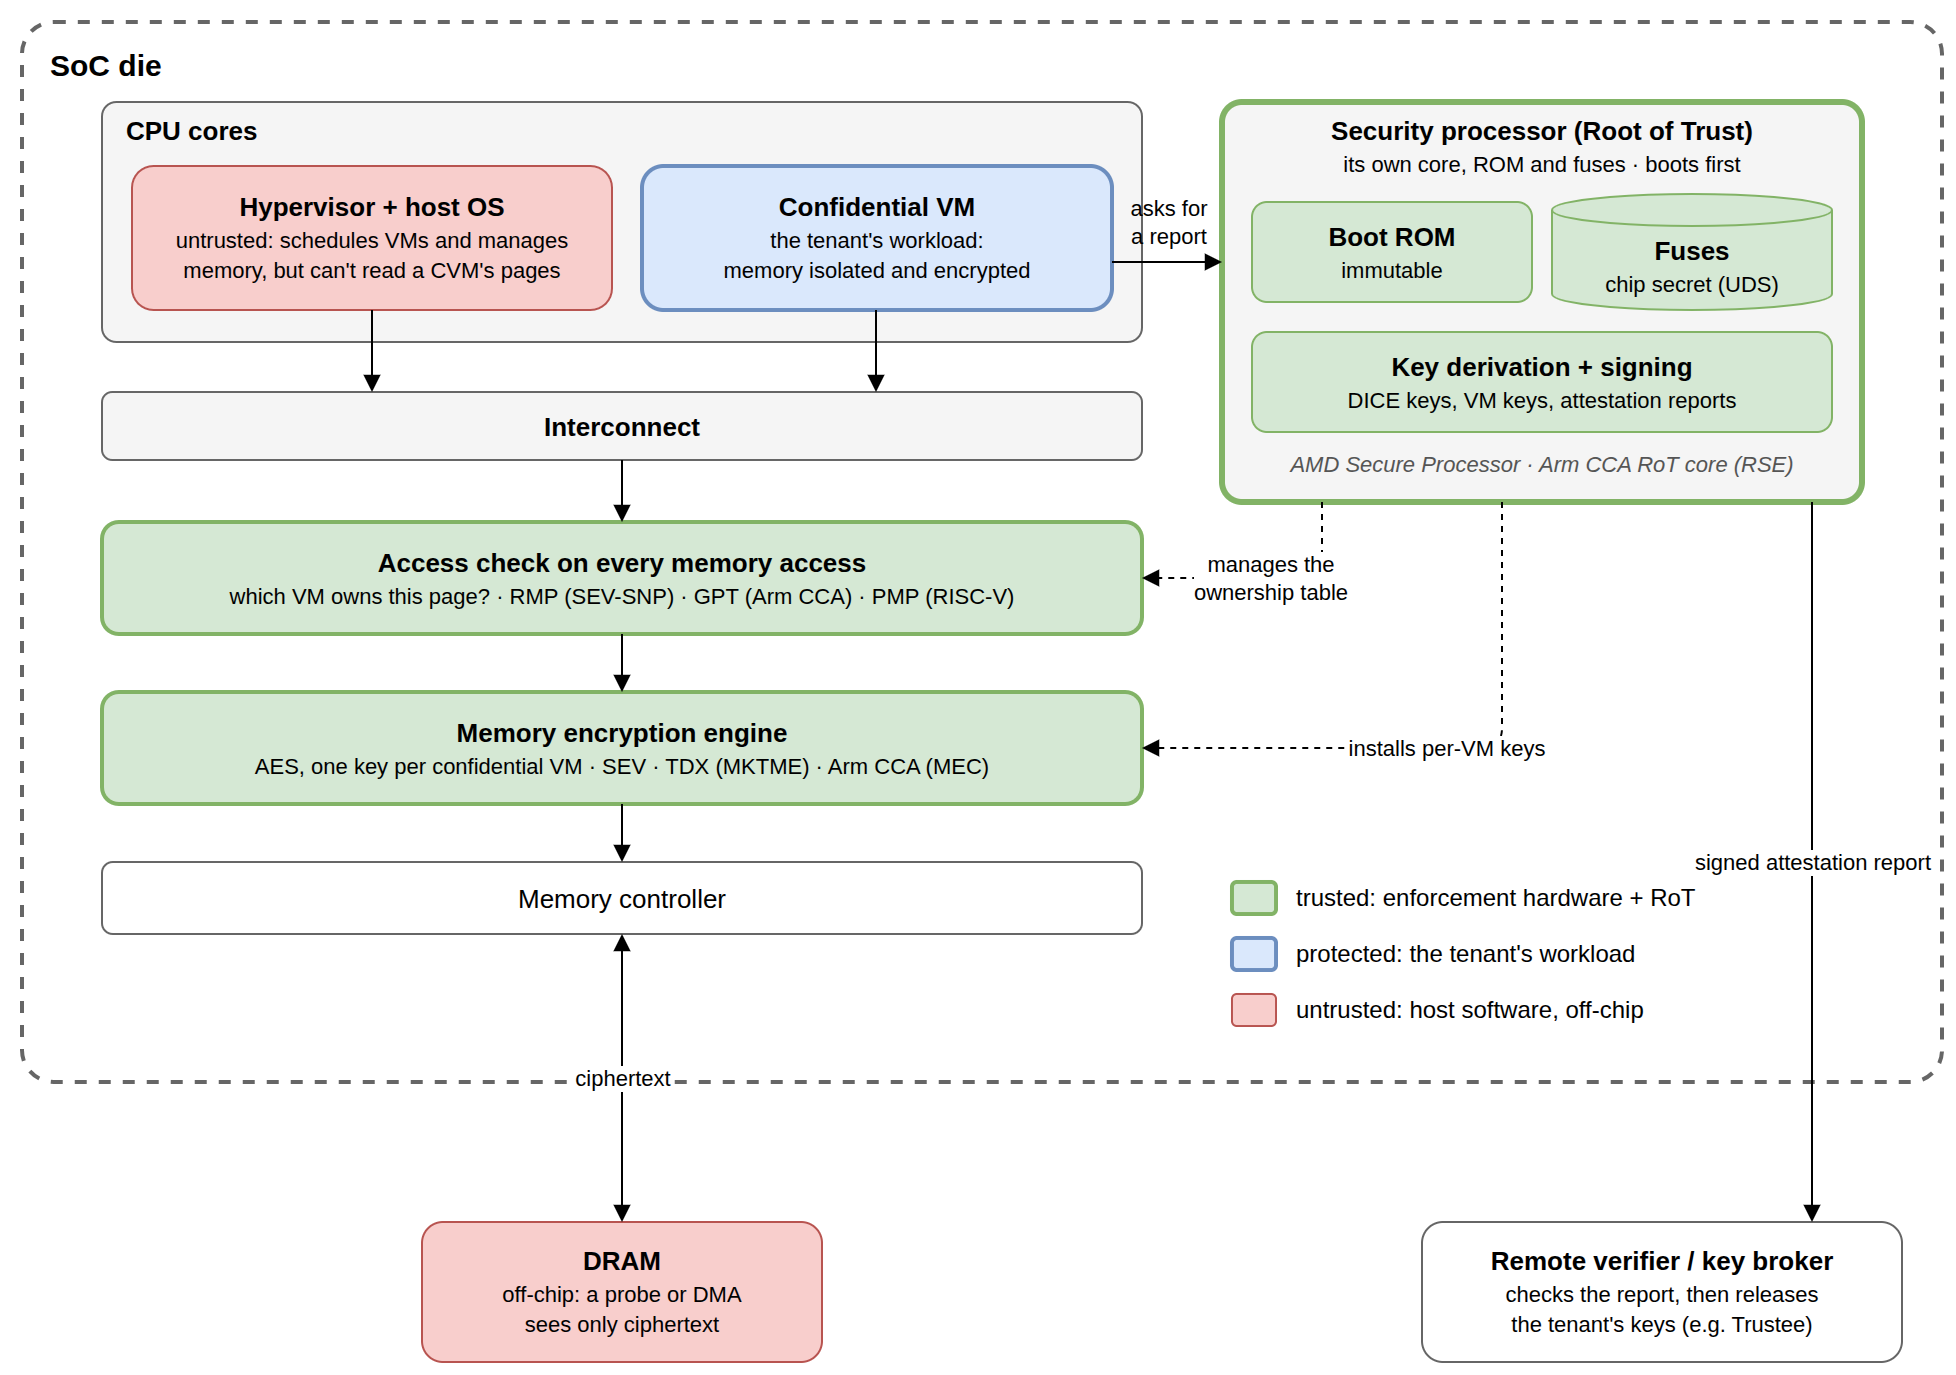

The diagram above was exported from draw.io. Its source (the exported page's mxGraphModel, read from the mxfile embedded in the PNG):
<mxGraphModel adaptiveColors="auto" dx="1200" dy="800" grid="0" gridSize="10" guides="1" page="0">
  <root>
    <mxCell id="0" />
    <mxCell id="1" parent="0" />
    <mxCell id="die" value="SoC die" style="rounded=1;arcSize=3;whiteSpace=wrap;html=1;dashed=1;strokeWidth=2;fillColor=none;strokeColor=#666666;verticalAlign=top;align=left;spacingLeft=12;spacingTop=6;fontStyle=1;fontSize=15;" vertex="1" parent="1">
      <mxGeometry x="40" y="40" width="960" height="530" as="geometry" />
    </mxCell>
    <mxCell id="cores" value="CPU cores" style="rounded=1;arcSize=6;whiteSpace=wrap;html=1;fillColor=#f5f5f5;strokeColor=#666666;verticalAlign=top;align=left;spacingLeft=10;fontSize=13;fontStyle=1;" vertex="1" parent="1">
      <mxGeometry x="80" y="80" width="520" height="120" as="geometry" />
    </mxCell>
    <mxCell id="hv" value="&lt;b&gt;Hypervisor + host OS&lt;/b&gt;&lt;br&gt;&lt;font style=&quot;font-size:11px&quot;&gt;untrusted: schedules VMs and manages&lt;br&gt;memory, but can't read a CVM's pages&lt;/font&gt;" style="rounded=1;whiteSpace=wrap;html=1;fillColor=#f8cecc;strokeColor=#b85450;fontSize=13;" vertex="1" parent="1">
      <mxGeometry x="95" y="112" width="240" height="72" as="geometry" />
    </mxCell>
    <mxCell id="cvm" value="&lt;b&gt;Confidential VM&lt;/b&gt;&lt;br&gt;&lt;font style=&quot;font-size:11px&quot;&gt;the tenant's workload:&lt;br&gt;memory isolated and encrypted&lt;/font&gt;" style="rounded=1;whiteSpace=wrap;html=1;fillColor=#dae8fc;strokeColor=#6c8ebf;strokeWidth=2;fontSize=13;" vertex="1" parent="1">
      <mxGeometry x="350" y="112" width="235" height="72" as="geometry" />
    </mxCell>
    <mxCell id="bus" value="&lt;b&gt;Interconnect&lt;/b&gt;" style="rounded=1;whiteSpace=wrap;html=1;fillColor=#f5f5f5;strokeColor=#666666;fontSize=13;" vertex="1" parent="1">
      <mxGeometry x="80" y="225" width="520" height="34" as="geometry" />
    </mxCell>
    <mxCell id="e_hv" style="endArrow=block;html=1;" edge="1" parent="1">
      <mxGeometry relative="1" as="geometry">
        <mxPoint x="215" y="184" as="sourcePoint" />
        <mxPoint x="215" y="225" as="targetPoint" />
      </mxGeometry>
    </mxCell>
    <mxCell id="e_cvm" style="endArrow=block;html=1;" edge="1" parent="1">
      <mxGeometry relative="1" as="geometry">
        <mxPoint x="467" y="184" as="sourcePoint" />
        <mxPoint x="467" y="225" as="targetPoint" />
      </mxGeometry>
    </mxCell>
    <mxCell id="check" value="&lt;b&gt;Access check on every memory access&lt;/b&gt;&lt;br&gt;&lt;font style=&quot;font-size:11px&quot;&gt;which VM owns this page? · RMP (SEV-SNP) · GPT (Arm CCA) · PMP (RISC-V)&lt;/font&gt;" style="rounded=1;whiteSpace=wrap;html=1;fillColor=#d5e8d4;strokeColor=#82b366;strokeWidth=2;fontSize=13;" vertex="1" parent="1">
      <mxGeometry x="80" y="290" width="520" height="56" as="geometry" />
    </mxCell>
    <mxCell id="e_bus" style="endArrow=block;html=1;" edge="1" parent="1">
      <mxGeometry relative="1" as="geometry">
        <mxPoint x="340" y="259" as="sourcePoint" />
        <mxPoint x="340" y="290" as="targetPoint" />
      </mxGeometry>
    </mxCell>
    <mxCell id="enc" value="&lt;b&gt;Memory encryption engine&lt;/b&gt;&lt;br&gt;&lt;font style=&quot;font-size:11px&quot;&gt;AES, one key per confidential VM · SEV · TDX (MKTME) · Arm CCA (MEC)&lt;/font&gt;" style="rounded=1;whiteSpace=wrap;html=1;fillColor=#d5e8d4;strokeColor=#82b366;strokeWidth=2;fontSize=13;" vertex="1" parent="1">
      <mxGeometry x="80" y="375" width="520" height="56" as="geometry" />
    </mxCell>
    <mxCell id="e_check" style="endArrow=block;html=1;" edge="1" parent="1">
      <mxGeometry relative="1" as="geometry">
        <mxPoint x="340" y="346" as="sourcePoint" />
        <mxPoint x="340" y="375" as="targetPoint" />
      </mxGeometry>
    </mxCell>
    <mxCell id="mc" value="Memory controller" style="rounded=1;whiteSpace=wrap;html=1;fillColor=#ffffff;strokeColor=#666666;fontSize=13;" vertex="1" parent="1">
      <mxGeometry x="80" y="460" width="520" height="36" as="geometry" />
    </mxCell>
    <mxCell id="e_enc" style="endArrow=block;html=1;" edge="1" parent="1">
      <mxGeometry relative="1" as="geometry">
        <mxPoint x="340" y="431" as="sourcePoint" />
        <mxPoint x="340" y="460" as="targetPoint" />
      </mxGeometry>
    </mxCell>
    <mxCell id="sp" value="Security processor (Root of Trust)&lt;br&gt;&lt;font style=&quot;font-size:11px;font-weight:normal&quot;&gt;its own core, ROM and fuses · boots first&lt;/font&gt;" style="rounded=1;arcSize=5;whiteSpace=wrap;html=1;fillColor=#f5f5f5;strokeColor=#82b366;strokeWidth=3;verticalAlign=top;fontSize=13;fontStyle=1;" vertex="1" parent="1">
      <mxGeometry x="640" y="80" width="320" height="200" as="geometry" />
    </mxCell>
    <mxCell id="rom" value="&lt;b&gt;Boot ROM&lt;/b&gt;&lt;br&gt;&lt;font style=&quot;font-size:11px&quot;&gt;immutable&lt;/font&gt;" style="rounded=1;whiteSpace=wrap;html=1;fillColor=#d5e8d4;strokeColor=#82b366;fontSize=13;" vertex="1" parent="1">
      <mxGeometry x="655" y="130" width="140" height="50" as="geometry" />
    </mxCell>
    <mxCell id="fuses" value="&lt;b&gt;Fuses&lt;/b&gt;&lt;br&gt;&lt;font style=&quot;font-size:11px&quot;&gt;chip secret (UDS)&lt;/font&gt;" style="shape=cylinder3;whiteSpace=wrap;html=1;boundedLbl=1;size=8;fillColor=#d5e8d4;strokeColor=#82b366;fontSize=13;" vertex="1" parent="1">
      <mxGeometry x="805" y="126" width="140" height="58" as="geometry" />
    </mxCell>
    <mxCell id="kdf" value="&lt;b&gt;Key derivation + signing&lt;/b&gt;&lt;br&gt;&lt;font style=&quot;font-size:11px&quot;&gt;DICE keys, VM keys, attestation reports&lt;/font&gt;" style="rounded=1;whiteSpace=wrap;html=1;fillColor=#d5e8d4;strokeColor=#82b366;fontSize=13;" vertex="1" parent="1">
      <mxGeometry x="655" y="195" width="290" height="50" as="geometry" />
    </mxCell>
    <mxCell id="spnote" value="AMD Secure Processor · Arm CCA RoT core (RSE)" style="text;html=1;align=center;verticalAlign=middle;fontSize=11;fontStyle=2;fontColor=#555555;whiteSpace=wrap;" vertex="1" parent="1">
      <mxGeometry x="655" y="248" width="290" height="26" as="geometry" />
    </mxCell>
    <mxCell id="e_req" value="asks for&lt;br&gt;a report" style="endArrow=block;html=1;fontSize=11;labelBackgroundColor=none;" edge="1" parent="1">
      <mxGeometry relative="1" as="geometry">
        <mxPoint x="585" y="160" as="sourcePoint" />
        <mxPoint x="640" y="160" as="targetPoint" />
        <mxPoint x="0" y="-20" as="offset" />
      </mxGeometry>
    </mxCell>
    <mxCell id="e_tab" value="manages the&lt;br&gt;ownership table" style="endArrow=block;html=1;dashed=1;fontSize=11;labelBackgroundColor=#ffffff;edgeStyle=orthogonalEdgeStyle;" edge="1" parent="1">
      <mxGeometry relative="1" as="geometry">
        <mxPoint x="690" y="280" as="sourcePoint" />
        <mxPoint x="600" y="318" as="targetPoint" />
        <Array as="points">
          <mxPoint x="690" y="318" />
        </Array>
      </mxGeometry>
    </mxCell>
    <mxCell id="e_keys" value="installs per-VM keys" style="endArrow=block;html=1;dashed=1;fontSize=11;labelBackgroundColor=#ffffff;edgeStyle=orthogonalEdgeStyle;" edge="1" parent="1">
      <mxGeometry relative="1" as="geometry">
        <mxPoint x="780" y="280" as="sourcePoint" />
        <mxPoint x="600" y="403" as="targetPoint" />
        <Array as="points">
          <mxPoint x="780" y="403" />
        </Array>
      </mxGeometry>
    </mxCell>
    <mxCell id="dram" value="&lt;b&gt;DRAM&lt;/b&gt;&lt;br&gt;&lt;font style=&quot;font-size:11px&quot;&gt;off-chip: a probe or DMA&lt;br&gt;sees only ciphertext&lt;/font&gt;" style="rounded=1;whiteSpace=wrap;html=1;fillColor=#f8cecc;strokeColor=#b85450;fontSize=13;" vertex="1" parent="1">
      <mxGeometry x="240" y="640" width="200" height="70" as="geometry" />
    </mxCell>
    <mxCell id="e_dram" value="ciphertext" style="endArrow=block;startArrow=block;html=1;fontSize=11;labelBackgroundColor=#ffffff;" edge="1" parent="1">
      <mxGeometry relative="1" as="geometry">
        <mxPoint x="340" y="496" as="sourcePoint" />
        <mxPoint x="340" y="640" as="targetPoint" />
      </mxGeometry>
    </mxCell>
    <mxCell id="ver" value="&lt;b&gt;Remote verifier / key broker&lt;/b&gt;&lt;br&gt;&lt;font style=&quot;font-size:11px&quot;&gt;checks the report, then releases&lt;br&gt;the tenant's keys (e.g. Trustee)&lt;/font&gt;" style="rounded=1;whiteSpace=wrap;html=1;fillColor=#ffffff;strokeColor=#666666;fontSize=13;" vertex="1" parent="1">
      <mxGeometry x="740" y="640" width="240" height="70" as="geometry" />
    </mxCell>
    <mxCell id="e_rep" value="signed attestation report" style="endArrow=block;html=1;fontSize=11;labelBackgroundColor=#ffffff;" edge="1" parent="1">
      <mxGeometry relative="1" as="geometry">
        <mxPoint x="935" y="280" as="sourcePoint" />
        <mxPoint x="935" y="640" as="targetPoint" />
      </mxGeometry>
    </mxCell>
    <mxCell id="lg1" value="" style="rounded=1;whiteSpace=wrap;html=1;fillColor=#d5e8d4;strokeColor=#82b366;strokeWidth=2;" vertex="1" parent="1">
      <mxGeometry x="645" y="470" width="22" height="16" as="geometry" />
    </mxCell>
    <mxCell id="lg1t" value="trusted: enforcement hardware + RoT" style="text;html=1;align=left;verticalAlign=middle;fontSize=12;" vertex="1" parent="1">
      <mxGeometry x="675" y="468" width="240" height="20" as="geometry" />
    </mxCell>
    <mxCell id="lg2" value="" style="rounded=1;whiteSpace=wrap;html=1;fillColor=#dae8fc;strokeColor=#6c8ebf;strokeWidth=2;" vertex="1" parent="1">
      <mxGeometry x="645" y="498" width="22" height="16" as="geometry" />
    </mxCell>
    <mxCell id="lg2t" value="protected: the tenant's workload" style="text;html=1;align=left;verticalAlign=middle;fontSize=12;" vertex="1" parent="1">
      <mxGeometry x="675" y="496" width="240" height="20" as="geometry" />
    </mxCell>
    <mxCell id="lg3" value="" style="rounded=1;whiteSpace=wrap;html=1;fillColor=#f8cecc;strokeColor=#b85450;" vertex="1" parent="1">
      <mxGeometry x="645" y="526" width="22" height="16" as="geometry" />
    </mxCell>
    <mxCell id="lg3t" value="untrusted: host software, off-chip" style="text;html=1;align=left;verticalAlign=middle;fontSize=12;" vertex="1" parent="1">
      <mxGeometry x="675" y="524" width="240" height="20" as="geometry" />
    </mxCell>
  </root>
</mxGraphModel>